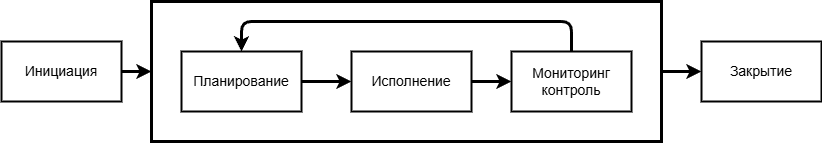

The diagram above was exported from draw.io. Its source (the exported page's mxGraphModel, read from the mxfile embedded in the PNG):
<mxGraphModel dx="1052" dy="825" grid="1" gridSize="10" guides="1" tooltips="1" connect="1" arrows="1" fold="1" page="1" pageScale="1" pageWidth="1169" pageHeight="827" background="#ffffff" math="0" shadow="0">
  <root>
    <mxCell id="0" />
    <mxCell id="1" parent="0" />
    <mxCell id="15" style="edgeStyle=none;shape=connector;rounded=1;html=1;exitX=1;exitY=0.5;exitDx=0;exitDy=0;entryX=0;entryY=0.5;entryDx=0;entryDy=0;strokeColor=default;strokeWidth=3;align=center;verticalAlign=middle;fontFamily=Helvetica;fontSize=12;fontColor=default;labelBackgroundColor=default;endArrow=classic;" parent="1" source="13" target="7" edge="1">
      <mxGeometry relative="1" as="geometry" />
    </mxCell>
    <mxCell id="13" value="" style="whiteSpace=wrap;html=1;strokeColor=default;align=center;verticalAlign=middle;fontFamily=Helvetica;fontSize=12;fontColor=default;labelBackgroundColor=default;fillColor=none;strokeWidth=3;" parent="1" vertex="1">
      <mxGeometry x="190" y="110" width="510" height="140" as="geometry" />
    </mxCell>
    <mxCell id="14" style="edgeStyle=none;shape=connector;rounded=1;html=1;exitX=1;exitY=0.5;exitDx=0;exitDy=0;entryX=0;entryY=0.5;entryDx=0;entryDy=0;strokeColor=default;strokeWidth=3;align=center;verticalAlign=middle;fontFamily=Helvetica;fontSize=12;fontColor=default;labelBackgroundColor=default;endArrow=classic;" parent="1" source="2" target="13" edge="1">
      <mxGeometry relative="1" as="geometry" />
    </mxCell>
    <mxCell id="2" value="Инициация" style="whiteSpace=wrap;html=1;fontSize=14;strokeWidth=2;" parent="1" vertex="1">
      <mxGeometry x="40" y="150" width="120" height="60" as="geometry" />
    </mxCell>
    <mxCell id="10" style="edgeStyle=none;shape=connector;rounded=1;html=1;exitX=1;exitY=0.5;exitDx=0;exitDy=0;entryX=0;entryY=0.5;entryDx=0;entryDy=0;strokeColor=default;strokeWidth=3;align=center;verticalAlign=middle;fontFamily=Helvetica;fontSize=12;fontColor=default;labelBackgroundColor=default;endArrow=classic;" parent="1" source="3" target="9" edge="1">
      <mxGeometry relative="1" as="geometry" />
    </mxCell>
    <mxCell id="3" value="Планирование" style="whiteSpace=wrap;html=1;fontSize=14;strokeColor=light-dark(#000000,#00CC00);strokeWidth=2;" parent="1" vertex="1">
      <mxGeometry x="220" y="160" width="120" height="60" as="geometry" />
    </mxCell>
    <mxCell id="12" style="edgeStyle=orthogonalEdgeStyle;shape=connector;rounded=1;html=1;exitX=0.5;exitY=0;exitDx=0;exitDy=0;entryX=0.5;entryY=0;entryDx=0;entryDy=0;strokeColor=default;strokeWidth=3;align=center;verticalAlign=middle;fontFamily=Helvetica;fontSize=12;fontColor=default;labelBackgroundColor=default;endArrow=classic;" parent="1" source="5" target="3" edge="1">
      <mxGeometry relative="1" as="geometry">
        <Array as="points">
          <mxPoint x="610" y="130" />
          <mxPoint x="280" y="130" />
        </Array>
      </mxGeometry>
    </mxCell>
    <mxCell id="5" value="Мониторинг&lt;div&gt;&lt;font style=&quot;color: light-dark(rgb(0, 0, 0), rgb(255, 255, 255));&quot;&gt;контроль&lt;/font&gt;&lt;/div&gt;" style="whiteSpace=wrap;html=1;fontSize=14;strokeColor=light-dark(#000000,#00CC00);strokeWidth=2;" parent="1" vertex="1">
      <mxGeometry x="550" y="160" width="120" height="60" as="geometry" />
    </mxCell>
    <mxCell id="7" value="Закрытие" style="whiteSpace=wrap;html=1;fontSize=14;strokeWidth=2;" parent="1" vertex="1">
      <mxGeometry x="740" y="150" width="120" height="60" as="geometry" />
    </mxCell>
    <mxCell id="11" style="edgeStyle=none;shape=connector;rounded=1;html=1;exitX=1;exitY=0.5;exitDx=0;exitDy=0;entryX=0;entryY=0.5;entryDx=0;entryDy=0;strokeColor=default;strokeWidth=3;align=center;verticalAlign=middle;fontFamily=Helvetica;fontSize=12;fontColor=default;labelBackgroundColor=default;endArrow=classic;" parent="1" source="9" target="5" edge="1">
      <mxGeometry relative="1" as="geometry" />
    </mxCell>
    <mxCell id="9" value="Исполнение" style="whiteSpace=wrap;html=1;fontSize=14;strokeColor=light-dark(#000000,#00CC00);strokeWidth=2;" parent="1" vertex="1">
      <mxGeometry x="390" y="160" width="120" height="60" as="geometry" />
    </mxCell>
  </root>
</mxGraphModel>